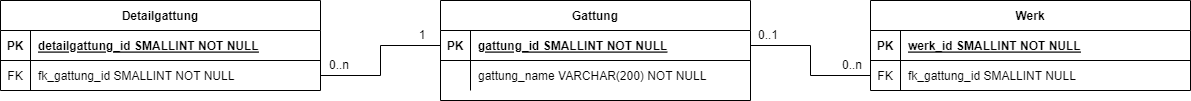

The diagram above was exported from draw.io. Its source (the exported page's mxGraphModel, read from the mxfile embedded in the PNG):
<mxGraphModel dx="2922" dy="1195" grid="1" gridSize="10" guides="1" tooltips="1" connect="1" arrows="1" fold="1" page="1" pageScale="1" pageWidth="850" pageHeight="1100" math="0" shadow="0" extFonts="Permanent Marker^https://fonts.googleapis.com/css?family=Permanent+Marker">
  <root>
    <mxCell id="0" />
    <mxCell id="1" parent="0" />
    <mxCell id="C-vyLk0tnHw3VtMMgP7b-1" value="" style="edgeStyle=orthogonalEdgeStyle;endArrow=none;startArrow=none;endFill=0;startFill=0;entryX=0;entryY=0.5;entryDx=0;entryDy=0;exitX=1;exitY=0.5;exitDx=0;exitDy=0;rounded=0;" parent="1" source="C-vyLk0tnHw3VtMMgP7b-24" target="C-vyLk0tnHw3VtMMgP7b-6" edge="1">
      <mxGeometry width="100" height="100" relative="1" as="geometry">
        <mxPoint x="290" y="290" as="sourcePoint" />
        <mxPoint x="410" y="320" as="targetPoint" />
      </mxGeometry>
    </mxCell>
    <mxCell id="C-vyLk0tnHw3VtMMgP7b-2" value="Werk" style="shape=table;startSize=30;container=1;collapsible=1;childLayout=tableLayout;fixedRows=1;rowLines=0;fontStyle=1;align=center;resizeLast=1;" parent="1" vertex="1">
      <mxGeometry x="440" y="240" width="320" height="90" as="geometry" />
    </mxCell>
    <mxCell id="C-vyLk0tnHw3VtMMgP7b-3" value="" style="shape=partialRectangle;collapsible=0;dropTarget=0;pointerEvents=0;fillColor=none;points=[[0,0.5],[1,0.5]];portConstraint=eastwest;top=0;left=0;right=0;bottom=1;" parent="C-vyLk0tnHw3VtMMgP7b-2" vertex="1">
      <mxGeometry y="30" width="320" height="30" as="geometry" />
    </mxCell>
    <mxCell id="C-vyLk0tnHw3VtMMgP7b-4" value="PK" style="shape=partialRectangle;overflow=hidden;connectable=0;fillColor=none;top=0;left=0;bottom=0;right=0;fontStyle=1;" parent="C-vyLk0tnHw3VtMMgP7b-3" vertex="1">
      <mxGeometry width="30" height="30" as="geometry">
        <mxRectangle width="30" height="30" as="alternateBounds" />
      </mxGeometry>
    </mxCell>
    <mxCell id="C-vyLk0tnHw3VtMMgP7b-5" value="werk_id SMALLINT NOT NULL" style="shape=partialRectangle;overflow=hidden;connectable=0;fillColor=none;top=0;left=0;bottom=0;right=0;align=left;spacingLeft=6;fontStyle=5;" parent="C-vyLk0tnHw3VtMMgP7b-3" vertex="1">
      <mxGeometry x="30" width="290" height="30" as="geometry">
        <mxRectangle width="290" height="30" as="alternateBounds" />
      </mxGeometry>
    </mxCell>
    <mxCell id="C-vyLk0tnHw3VtMMgP7b-6" value="" style="shape=partialRectangle;collapsible=0;dropTarget=0;pointerEvents=0;fillColor=none;points=[[0,0.5],[1,0.5]];portConstraint=eastwest;top=0;left=0;right=0;bottom=0;" parent="C-vyLk0tnHw3VtMMgP7b-2" vertex="1">
      <mxGeometry y="60" width="320" height="30" as="geometry" />
    </mxCell>
    <mxCell id="C-vyLk0tnHw3VtMMgP7b-7" value="FK" style="shape=partialRectangle;overflow=hidden;connectable=0;fillColor=none;top=0;left=0;bottom=0;right=0;" parent="C-vyLk0tnHw3VtMMgP7b-6" vertex="1">
      <mxGeometry width="30" height="30" as="geometry">
        <mxRectangle width="30" height="30" as="alternateBounds" />
      </mxGeometry>
    </mxCell>
    <mxCell id="C-vyLk0tnHw3VtMMgP7b-8" value="fk_gattung_id SMALLINT NULL" style="shape=partialRectangle;overflow=hidden;connectable=0;fillColor=none;top=0;left=0;bottom=0;right=0;align=left;spacingLeft=6;" parent="C-vyLk0tnHw3VtMMgP7b-6" vertex="1">
      <mxGeometry x="30" width="290" height="30" as="geometry">
        <mxRectangle width="290" height="30" as="alternateBounds" />
      </mxGeometry>
    </mxCell>
    <mxCell id="C-vyLk0tnHw3VtMMgP7b-23" value="Gattung" style="shape=table;startSize=30;container=1;collapsible=1;childLayout=tableLayout;fixedRows=1;rowLines=0;fontStyle=1;align=center;resizeLast=1;" parent="1" vertex="1">
      <mxGeometry x="10" y="240" width="310" height="100" as="geometry" />
    </mxCell>
    <mxCell id="C-vyLk0tnHw3VtMMgP7b-24" value="" style="shape=partialRectangle;collapsible=0;dropTarget=0;pointerEvents=0;fillColor=none;points=[[0,0.5],[1,0.5]];portConstraint=eastwest;top=0;left=0;right=0;bottom=1;" parent="C-vyLk0tnHw3VtMMgP7b-23" vertex="1">
      <mxGeometry y="30" width="310" height="30" as="geometry" />
    </mxCell>
    <mxCell id="C-vyLk0tnHw3VtMMgP7b-25" value="PK" style="shape=partialRectangle;overflow=hidden;connectable=0;fillColor=none;top=0;left=0;bottom=0;right=0;fontStyle=1;" parent="C-vyLk0tnHw3VtMMgP7b-24" vertex="1">
      <mxGeometry width="30" height="30" as="geometry">
        <mxRectangle width="30" height="30" as="alternateBounds" />
      </mxGeometry>
    </mxCell>
    <mxCell id="C-vyLk0tnHw3VtMMgP7b-26" value="gattung_id SMALLINT NOT NULL" style="shape=partialRectangle;overflow=hidden;connectable=0;fillColor=none;top=0;left=0;bottom=0;right=0;align=left;spacingLeft=6;fontStyle=5;" parent="C-vyLk0tnHw3VtMMgP7b-24" vertex="1">
      <mxGeometry x="30" width="280" height="30" as="geometry">
        <mxRectangle width="280" height="30" as="alternateBounds" />
      </mxGeometry>
    </mxCell>
    <mxCell id="C-vyLk0tnHw3VtMMgP7b-27" value="" style="shape=partialRectangle;collapsible=0;dropTarget=0;pointerEvents=0;fillColor=none;points=[[0,0.5],[1,0.5]];portConstraint=eastwest;top=0;left=0;right=0;bottom=0;" parent="C-vyLk0tnHw3VtMMgP7b-23" vertex="1">
      <mxGeometry y="60" width="310" height="30" as="geometry" />
    </mxCell>
    <mxCell id="C-vyLk0tnHw3VtMMgP7b-28" value="" style="shape=partialRectangle;overflow=hidden;connectable=0;fillColor=none;top=0;left=0;bottom=0;right=0;" parent="C-vyLk0tnHw3VtMMgP7b-27" vertex="1">
      <mxGeometry width="30" height="30" as="geometry">
        <mxRectangle width="30" height="30" as="alternateBounds" />
      </mxGeometry>
    </mxCell>
    <mxCell id="C-vyLk0tnHw3VtMMgP7b-29" value="gattung_name VARCHAR(200) NOT NULL" style="shape=partialRectangle;overflow=hidden;connectable=0;fillColor=none;top=0;left=0;bottom=0;right=0;align=left;spacingLeft=6;" parent="C-vyLk0tnHw3VtMMgP7b-27" vertex="1">
      <mxGeometry x="30" width="280" height="30" as="geometry">
        <mxRectangle width="280" height="30" as="alternateBounds" />
      </mxGeometry>
    </mxCell>
    <mxCell id="abOXNiKvdJ_Sz0spwyys-1" value="Detailgattung" style="shape=table;startSize=30;container=1;collapsible=1;childLayout=tableLayout;fixedRows=1;rowLines=0;fontStyle=1;align=center;resizeLast=1;" parent="1" vertex="1">
      <mxGeometry x="-430" y="240" width="320" height="90" as="geometry" />
    </mxCell>
    <mxCell id="abOXNiKvdJ_Sz0spwyys-2" value="" style="shape=partialRectangle;collapsible=0;dropTarget=0;pointerEvents=0;fillColor=none;points=[[0,0.5],[1,0.5]];portConstraint=eastwest;top=0;left=0;right=0;bottom=1;" parent="abOXNiKvdJ_Sz0spwyys-1" vertex="1">
      <mxGeometry y="30" width="320" height="30" as="geometry" />
    </mxCell>
    <mxCell id="abOXNiKvdJ_Sz0spwyys-3" value="PK" style="shape=partialRectangle;overflow=hidden;connectable=0;fillColor=none;top=0;left=0;bottom=0;right=0;fontStyle=1;" parent="abOXNiKvdJ_Sz0spwyys-2" vertex="1">
      <mxGeometry width="30" height="30" as="geometry">
        <mxRectangle width="30" height="30" as="alternateBounds" />
      </mxGeometry>
    </mxCell>
    <mxCell id="abOXNiKvdJ_Sz0spwyys-4" value="detailgattung_id SMALLINT NOT NULL" style="shape=partialRectangle;overflow=hidden;connectable=0;fillColor=none;top=0;left=0;bottom=0;right=0;align=left;spacingLeft=6;fontStyle=5;" parent="abOXNiKvdJ_Sz0spwyys-2" vertex="1">
      <mxGeometry x="30" width="290" height="30" as="geometry">
        <mxRectangle width="290" height="30" as="alternateBounds" />
      </mxGeometry>
    </mxCell>
    <mxCell id="abOXNiKvdJ_Sz0spwyys-5" value="" style="shape=partialRectangle;collapsible=0;dropTarget=0;pointerEvents=0;fillColor=none;points=[[0,0.5],[1,0.5]];portConstraint=eastwest;top=0;left=0;right=0;bottom=0;" parent="abOXNiKvdJ_Sz0spwyys-1" vertex="1">
      <mxGeometry y="60" width="320" height="30" as="geometry" />
    </mxCell>
    <mxCell id="abOXNiKvdJ_Sz0spwyys-6" value="FK" style="shape=partialRectangle;overflow=hidden;connectable=0;fillColor=none;top=0;left=0;bottom=0;right=0;" parent="abOXNiKvdJ_Sz0spwyys-5" vertex="1">
      <mxGeometry width="30" height="30" as="geometry">
        <mxRectangle width="30" height="30" as="alternateBounds" />
      </mxGeometry>
    </mxCell>
    <mxCell id="abOXNiKvdJ_Sz0spwyys-7" value="fk_gattung_id SMALLINT NOT NULL" style="shape=partialRectangle;overflow=hidden;connectable=0;fillColor=none;top=0;left=0;bottom=0;right=0;align=left;spacingLeft=6;" parent="abOXNiKvdJ_Sz0spwyys-5" vertex="1">
      <mxGeometry x="30" width="290" height="30" as="geometry">
        <mxRectangle width="290" height="30" as="alternateBounds" />
      </mxGeometry>
    </mxCell>
    <mxCell id="abOXNiKvdJ_Sz0spwyys-8" value="" style="edgeStyle=orthogonalEdgeStyle;endArrow=none;startArrow=none;endFill=0;startFill=0;entryX=0;entryY=0.5;entryDx=0;entryDy=0;exitX=1;exitY=0.5;exitDx=0;exitDy=0;rounded=0;" parent="1" source="abOXNiKvdJ_Sz0spwyys-5" target="C-vyLk0tnHw3VtMMgP7b-24" edge="1">
      <mxGeometry width="100" height="100" relative="1" as="geometry">
        <mxPoint x="-110" y="350" as="sourcePoint" />
        <mxPoint x="10" y="380" as="targetPoint" />
      </mxGeometry>
    </mxCell>
    <mxCell id="yXZV5m9s3SnbgSg_uPtV-1" value="1" style="text;html=1;strokeColor=none;fillColor=none;align=center;verticalAlign=middle;whiteSpace=wrap;rounded=0;" parent="1" vertex="1">
      <mxGeometry x="-23" y="265" width="30" height="20" as="geometry" />
    </mxCell>
    <mxCell id="yXZV5m9s3SnbgSg_uPtV-2" value="0..n" style="text;html=1;strokeColor=none;fillColor=none;align=center;verticalAlign=middle;whiteSpace=wrap;rounded=0;" parent="1" vertex="1">
      <mxGeometry x="-106" y="295" width="30" height="20" as="geometry" />
    </mxCell>
    <mxCell id="yXZV5m9s3SnbgSg_uPtV-3" value="0..1" style="text;html=1;strokeColor=none;fillColor=none;align=center;verticalAlign=middle;whiteSpace=wrap;rounded=0;" parent="1" vertex="1">
      <mxGeometry x="323" y="265" width="30" height="20" as="geometry" />
    </mxCell>
    <mxCell id="yXZV5m9s3SnbgSg_uPtV-4" value="0..n" style="text;html=1;strokeColor=none;fillColor=none;align=center;verticalAlign=middle;whiteSpace=wrap;rounded=0;" parent="1" vertex="1">
      <mxGeometry x="407" y="295" width="30" height="20" as="geometry" />
    </mxCell>
  </root>
</mxGraphModel>